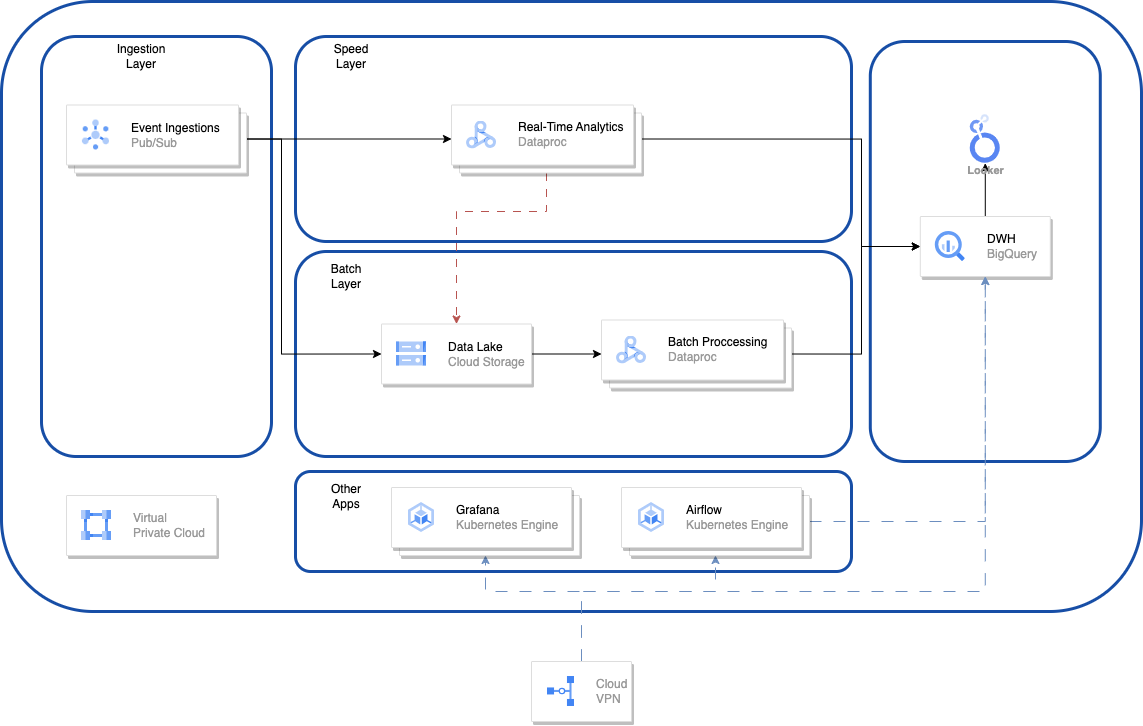

The diagram above was exported from draw.io. Its source (the exported page's mxGraphModel, read from the mxfile embedded in the PNG):
<mxGraphModel dx="1451" dy="918" grid="1" gridSize="10" guides="1" tooltips="1" connect="1" arrows="1" fold="1" page="1" pageScale="1" pageWidth="827" pageHeight="1169" math="0" shadow="0">
  <root>
    <mxCell id="0" />
    <mxCell id="1" parent="0" />
    <mxCell id="2" value="" style="rounded=1;whiteSpace=wrap;html=1;fillColor=none;strokeWidth=3;strokeColor=#174EA6;" vertex="1" parent="1">
      <mxGeometry x="120" y="200" width="1140" height="610" as="geometry" />
    </mxCell>
    <mxCell id="3" value="" style="rounded=1;whiteSpace=wrap;html=1;fillColor=none;strokeColor=#174EA6;strokeWidth=3;" vertex="1" parent="1">
      <mxGeometry x="414" y="670" width="556" height="100" as="geometry" />
    </mxCell>
    <mxCell id="4" value="" style="rounded=1;whiteSpace=wrap;html=1;fillColor=none;strokeWidth=3;strokeColor=#174EA6;" vertex="1" parent="1">
      <mxGeometry x="988.79" y="240" width="230" height="420" as="geometry" />
    </mxCell>
    <mxCell id="5" value="" style="rounded=1;whiteSpace=wrap;html=1;fillColor=none;strokeColor=#174EA6;strokeWidth=3;" vertex="1" parent="1">
      <mxGeometry x="414" y="450" width="556" height="205" as="geometry" />
    </mxCell>
    <mxCell id="6" style="edgeStyle=orthogonalEdgeStyle;rounded=0;orthogonalLoop=1;jettySize=auto;html=1;exitX=1;exitY=0.5;exitDx=0;exitDy=0;entryX=0;entryY=0.5;entryDx=0;entryDy=0;" edge="1" source="7" target="16" parent="1">
      <mxGeometry relative="1" as="geometry" />
    </mxCell>
    <mxCell id="7" value="" style="strokeColor=#dddddd;shadow=1;strokeWidth=1;rounded=1;absoluteArcSize=1;arcSize=2;" vertex="1" parent="1">
      <mxGeometry x="500" y="522.5" width="150" height="60" as="geometry" />
    </mxCell>
    <mxCell id="8" value="&lt;font color=&quot;#000000&quot;&gt;Data Lake&lt;/font&gt;&lt;br&gt;Cloud Storage" style="editableCssRules=.*;html=1;fontColor=#999999;shape=image;verticalLabelPosition=middle;labelBackgroundColor=#ffffff;verticalAlign=middle;labelPosition=right;align=left;spacingLeft=20;part=1;points=[];imageAspect=0;image=data:image/svg+xml,(base64 omitted: 1124 chars);" vertex="1" parent="7">
      <mxGeometry width="30" height="24" relative="1" as="geometry">
        <mxPoint x="15" y="18" as="offset" />
      </mxGeometry>
    </mxCell>
    <mxCell id="9" style="edgeStyle=orthogonalEdgeStyle;rounded=0;orthogonalLoop=1;jettySize=auto;html=1;exitX=0.5;exitY=0;exitDx=0;exitDy=0;entryX=0.5;entryY=1;entryDx=0;entryDy=0;" edge="1" source="10" target="35" parent="1">
      <mxGeometry relative="1" as="geometry" />
    </mxCell>
    <mxCell id="10" value="" style="strokeColor=#dddddd;shadow=1;strokeWidth=1;rounded=1;absoluteArcSize=1;arcSize=2;" vertex="1" parent="1">
      <mxGeometry x="1038.79" y="415" width="130" height="60" as="geometry" />
    </mxCell>
    <mxCell id="11" value="&lt;font color=&quot;#000000&quot;&gt;DWH&lt;/font&gt;&lt;br&gt;BigQuery" style="editableCssRules=.*;html=1;fontColor=#999999;shape=image;verticalLabelPosition=middle;labelBackgroundColor=#ffffff;verticalAlign=middle;labelPosition=right;align=left;spacingLeft=20;part=1;points=[];imageAspect=0;image=data:image/svg+xml,(base64 omitted: 1156 chars);" vertex="1" parent="10">
      <mxGeometry width="30" height="30" relative="1" as="geometry">
        <mxPoint x="15" y="15" as="offset" />
      </mxGeometry>
    </mxCell>
    <mxCell id="12" value="" style="rounded=1;whiteSpace=wrap;html=1;fillColor=none;strokeWidth=3;strokeColor=#174EA6;" vertex="1" parent="1">
      <mxGeometry x="160" y="235" width="230" height="420" as="geometry" />
    </mxCell>
    <mxCell id="13" value="Ingestion Layer" style="text;html=1;strokeColor=none;fillColor=none;align=center;verticalAlign=middle;whiteSpace=wrap;rounded=0;" vertex="1" parent="1">
      <mxGeometry x="230" y="240" width="60" height="30" as="geometry" />
    </mxCell>
    <mxCell id="14" value="" style="rounded=1;whiteSpace=wrap;html=1;fillColor=none;strokeWidth=3;strokeColor=#174EA6;" vertex="1" parent="1">
      <mxGeometry x="414" y="235" width="556" height="205" as="geometry" />
    </mxCell>
    <mxCell id="15" style="edgeStyle=orthogonalEdgeStyle;rounded=0;orthogonalLoop=1;jettySize=auto;html=1;exitX=1;exitY=0.5;exitDx=0;exitDy=0;entryX=0;entryY=0.5;entryDx=0;entryDy=0;" edge="1" source="16" target="10" parent="1">
      <mxGeometry relative="1" as="geometry">
        <Array as="points">
          <mxPoint x="980" y="553" />
          <mxPoint x="980" y="445" />
        </Array>
      </mxGeometry>
    </mxCell>
    <mxCell id="16" value="" style="shape=mxgraph.gcp2.doubleRect;strokeColor=#dddddd;shadow=1;strokeWidth=1;rounded=1;absoluteArcSize=1;arcSize=2;" vertex="1" parent="1">
      <mxGeometry x="720" y="518.5" width="190" height="68" as="geometry" />
    </mxCell>
    <mxCell id="17" value="&lt;font color=&quot;#000000&quot;&gt;Batch Proccessing&lt;/font&gt;&lt;br&gt;Dataproc" style="editableCssRules=.*;html=1;fontColor=#999999;shape=image;verticalLabelPosition=middle;labelBackgroundColor=#ffffff;verticalAlign=middle;labelPosition=right;align=left;spacingLeft=20;part=1;points=[];imageAspect=0;image=data:image/svg+xml,(base64 omitted: 2404 chars);" vertex="1" parent="16">
      <mxGeometry width="30" height="28" relative="1" as="geometry">
        <mxPoint x="15" y="16" as="offset" />
      </mxGeometry>
    </mxCell>
    <mxCell id="18" value="" style="strokeColor=#dddddd;shadow=1;strokeWidth=1;rounded=1;absoluteArcSize=1;arcSize=2;" vertex="1" parent="1">
      <mxGeometry x="185" y="694" width="150" height="60" as="geometry" />
    </mxCell>
    <mxCell id="19" value="Virtual&#10;Private Cloud" style="editableCssRules=.*;html=1;fontColor=#999999;shape=image;verticalLabelPosition=middle;labelBackgroundColor=#ffffff;verticalAlign=middle;labelPosition=right;align=left;spacingLeft=20;part=1;points=[];imageAspect=0;image=data:image/svg+xml,(base64 omitted: 996 chars);" vertex="1" parent="18">
      <mxGeometry width="30" height="30" relative="1" as="geometry">
        <mxPoint x="15" y="15" as="offset" />
      </mxGeometry>
    </mxCell>
    <mxCell id="20" style="edgeStyle=orthogonalEdgeStyle;rounded=0;orthogonalLoop=1;jettySize=auto;html=1;exitX=0.5;exitY=0;exitDx=0;exitDy=0;entryX=0.5;entryY=1;entryDx=0;entryDy=0;fillColor=#dae8fc;strokeColor=#6c8ebf;dashed=1;dashPattern=12 12;shadow=0;" edge="1" source="23" target="32" parent="1">
      <mxGeometry relative="1" as="geometry">
        <Array as="points">
          <mxPoint x="700" y="790" />
          <mxPoint x="834" y="790" />
        </Array>
      </mxGeometry>
    </mxCell>
    <mxCell id="21" style="edgeStyle=orthogonalEdgeStyle;rounded=0;orthogonalLoop=1;jettySize=auto;html=1;exitX=0.5;exitY=0;exitDx=0;exitDy=0;entryX=0.5;entryY=1;entryDx=0;entryDy=0;fillColor=#dae8fc;strokeColor=#6c8ebf;dashed=1;dashPattern=12 12;shadow=0;" edge="1" source="23" target="40" parent="1">
      <mxGeometry relative="1" as="geometry">
        <Array as="points">
          <mxPoint x="700" y="790" />
          <mxPoint x="604" y="790" />
        </Array>
      </mxGeometry>
    </mxCell>
    <mxCell id="22" style="edgeStyle=orthogonalEdgeStyle;rounded=0;orthogonalLoop=1;jettySize=auto;html=1;exitX=0.5;exitY=0;exitDx=0;exitDy=0;entryX=0.5;entryY=1;entryDx=0;entryDy=0;dashed=1;dashPattern=12 12;fillColor=#dae8fc;strokeColor=#6c8ebf;" edge="1" source="23" target="10" parent="1">
      <mxGeometry relative="1" as="geometry">
        <Array as="points">
          <mxPoint x="700" y="790" />
          <mxPoint x="1104" y="790" />
        </Array>
      </mxGeometry>
    </mxCell>
    <mxCell id="23" value="" style="strokeColor=#dddddd;shadow=1;strokeWidth=1;rounded=1;absoluteArcSize=1;arcSize=2;" vertex="1" parent="1">
      <mxGeometry x="650" y="860" width="100" height="60" as="geometry" />
    </mxCell>
    <mxCell id="24" value="Cloud&#10;VPN" style="editableCssRules=.*;html=1;fontColor=#999999;shape=image;verticalLabelPosition=middle;labelBackgroundColor=#ffffff;verticalAlign=middle;labelPosition=right;align=left;spacingLeft=20;part=1;points=[];imageAspect=0;image=data:image/svg+xml,(base64 omitted: 1152 chars);" vertex="1" parent="23">
      <mxGeometry width="27" height="30" relative="1" as="geometry">
        <mxPoint x="16" y="15" as="offset" />
      </mxGeometry>
    </mxCell>
    <mxCell id="25" style="edgeStyle=orthogonalEdgeStyle;rounded=0;orthogonalLoop=1;jettySize=auto;html=1;exitX=1;exitY=0.5;exitDx=0;exitDy=0;entryX=0;entryY=0.5;entryDx=0;entryDy=0;" edge="1" source="27" target="10" parent="1">
      <mxGeometry relative="1" as="geometry">
        <Array as="points">
          <mxPoint x="980" y="338" />
          <mxPoint x="980" y="445" />
        </Array>
      </mxGeometry>
    </mxCell>
    <mxCell id="26" style="edgeStyle=orthogonalEdgeStyle;rounded=0;orthogonalLoop=1;jettySize=auto;html=1;exitX=0.5;exitY=1;exitDx=0;exitDy=0;entryX=0.5;entryY=0;entryDx=0;entryDy=0;dashed=1;fillColor=#f8cecc;strokeColor=#b85450;dashPattern=8 8;" edge="1" source="27" target="7" parent="1">
      <mxGeometry relative="1" as="geometry">
        <Array as="points">
          <mxPoint x="665" y="410" />
          <mxPoint x="575" y="410" />
        </Array>
      </mxGeometry>
    </mxCell>
    <mxCell id="27" value="" style="shape=mxgraph.gcp2.doubleRect;strokeColor=#dddddd;shadow=1;strokeWidth=1;rounded=1;absoluteArcSize=1;arcSize=2;" vertex="1" parent="1">
      <mxGeometry x="570" y="303.5" width="190" height="68" as="geometry" />
    </mxCell>
    <mxCell id="28" value="&lt;font color=&quot;#000000&quot;&gt;Real-Time Analytics&lt;/font&gt;&lt;br&gt;Dataproc" style="editableCssRules=.*;html=1;fontColor=#999999;shape=image;verticalLabelPosition=middle;labelBackgroundColor=#ffffff;verticalAlign=middle;labelPosition=right;align=left;spacingLeft=20;part=1;points=[];imageAspect=0;image=data:image/svg+xml,(base64 omitted: 2404 chars);" vertex="1" parent="27">
      <mxGeometry width="30" height="28" relative="1" as="geometry">
        <mxPoint x="15" y="16" as="offset" />
      </mxGeometry>
    </mxCell>
    <mxCell id="29" value="Speed&lt;br&gt;Layer" style="text;html=1;strokeColor=none;fillColor=none;align=center;verticalAlign=middle;whiteSpace=wrap;rounded=0;" vertex="1" parent="1">
      <mxGeometry x="440" y="240" width="60" height="30" as="geometry" />
    </mxCell>
    <mxCell id="30" value="Batch&lt;br&gt;Layer" style="text;html=1;strokeColor=none;fillColor=none;align=center;verticalAlign=middle;whiteSpace=wrap;rounded=0;" vertex="1" parent="1">
      <mxGeometry x="435" y="460" width="60" height="30" as="geometry" />
    </mxCell>
    <mxCell id="31" style="edgeStyle=orthogonalEdgeStyle;rounded=0;orthogonalLoop=1;jettySize=auto;html=1;exitX=1;exitY=0.5;exitDx=0;exitDy=0;entryX=0.5;entryY=1;entryDx=0;entryDy=0;dashed=1;dashPattern=12 12;fillColor=#dae8fc;strokeColor=#6c8ebf;" edge="1" source="32" target="10" parent="1">
      <mxGeometry relative="1" as="geometry" />
    </mxCell>
    <mxCell id="32" value="" style="shape=mxgraph.gcp2.doubleRect;strokeColor=#dddddd;shadow=1;strokeWidth=1;rounded=1;absoluteArcSize=1;arcSize=2;" vertex="1" parent="1">
      <mxGeometry x="740" y="686" width="188" height="68" as="geometry" />
    </mxCell>
    <mxCell id="33" value="&lt;font color=&quot;#000000&quot;&gt;Airflow&lt;/font&gt;&lt;br&gt;Kubernetes Engine" style="editableCssRules=.*;html=1;fontColor=#999999;shape=image;verticalLabelPosition=middle;labelBackgroundColor=#ffffff;verticalAlign=middle;labelPosition=right;align=left;spacingLeft=20;part=1;points=[];imageAspect=0;image=data:image/svg+xml,(base64 omitted: 1048 chars);" vertex="1" parent="32">
      <mxGeometry width="26" height="30" relative="1" as="geometry">
        <mxPoint x="17" y="15" as="offset" />
      </mxGeometry>
    </mxCell>
    <mxCell id="34" value="Other&lt;br&gt;Apps" style="text;html=1;strokeColor=none;fillColor=none;align=center;verticalAlign=middle;whiteSpace=wrap;rounded=0;" vertex="1" parent="1">
      <mxGeometry x="435" y="680" width="60" height="30" as="geometry" />
    </mxCell>
    <mxCell id="35" value="Looker" style="sketch=0;html=1;verticalAlign=top;labelPosition=center;verticalLabelPosition=bottom;align=center;spacingTop=-6;fontSize=11;fontStyle=1;fontColor=#999999;shape=image;aspect=fixed;imageAspect=0;image=data:image/svg+xml,(base64 omitted: 3708 chars);" vertex="1" parent="1">
      <mxGeometry x="1088.78" y="313.25" width="30.02" height="48.5" as="geometry" />
    </mxCell>
    <mxCell id="36" style="edgeStyle=orthogonalEdgeStyle;rounded=0;orthogonalLoop=1;jettySize=auto;html=1;exitX=1;exitY=0.5;exitDx=0;exitDy=0;entryX=0;entryY=0.5;entryDx=0;entryDy=0;" edge="1" source="38" target="27" parent="1">
      <mxGeometry relative="1" as="geometry" />
    </mxCell>
    <mxCell id="37" style="edgeStyle=orthogonalEdgeStyle;rounded=0;orthogonalLoop=1;jettySize=auto;html=1;exitX=1;exitY=0.5;exitDx=0;exitDy=0;entryX=0;entryY=0.5;entryDx=0;entryDy=0;" edge="1" source="38" target="7" parent="1">
      <mxGeometry relative="1" as="geometry">
        <Array as="points">
          <mxPoint x="400" y="338" />
          <mxPoint x="400" y="552" />
        </Array>
      </mxGeometry>
    </mxCell>
    <mxCell id="38" value="" style="shape=mxgraph.gcp2.doubleRect;strokeColor=#dddddd;shadow=1;strokeWidth=1;rounded=1;absoluteArcSize=1;arcSize=2;" vertex="1" parent="1">
      <mxGeometry x="185" y="303.5" width="180" height="68" as="geometry" />
    </mxCell>
    <mxCell id="39" value="&lt;font color=&quot;#000000&quot;&gt;Event Ingestions&lt;/font&gt;&lt;br&gt;Pub/Sub" style="editableCssRules=.*;html=1;fontColor=#999999;shape=image;verticalLabelPosition=middle;labelBackgroundColor=#ffffff;verticalAlign=middle;labelPosition=right;align=left;spacingLeft=20;part=1;points=[];imageAspect=0;image=data:image/svg+xml,(base64 omitted: 1912 chars);" vertex="1" parent="38">
      <mxGeometry width="27" height="30" relative="1" as="geometry">
        <mxPoint x="16" y="15" as="offset" />
      </mxGeometry>
    </mxCell>
    <mxCell id="40" value="" style="shape=mxgraph.gcp2.doubleRect;strokeColor=#dddddd;shadow=1;strokeWidth=1;rounded=1;absoluteArcSize=1;arcSize=2;" vertex="1" parent="1">
      <mxGeometry x="510" y="686" width="188" height="68" as="geometry" />
    </mxCell>
    <mxCell id="41" value="&lt;font color=&quot;#000000&quot;&gt;Grafana&lt;/font&gt;&lt;br&gt;Kubernetes Engine" style="editableCssRules=.*;html=1;fontColor=#999999;shape=image;verticalLabelPosition=middle;labelBackgroundColor=#ffffff;verticalAlign=middle;labelPosition=right;align=left;spacingLeft=20;part=1;points=[];imageAspect=0;image=data:image/svg+xml,(base64 omitted: 1048 chars);" vertex="1" parent="40">
      <mxGeometry width="26" height="30" relative="1" as="geometry">
        <mxPoint x="17" y="15" as="offset" />
      </mxGeometry>
    </mxCell>
  </root>
</mxGraphModel>